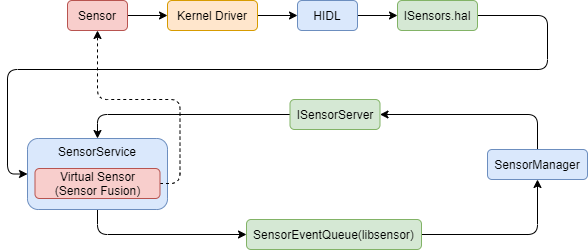

The diagram above was exported from draw.io. Its source (the exported page's mxGraphModel, read from the mxfile embedded in the PNG):
<mxGraphModel dx="1732" dy="3010" grid="1" gridSize="10" guides="1" tooltips="1" connect="1" arrows="1" fold="1" page="1" pageScale="1" pageWidth="827" pageHeight="1169" math="0" shadow="0">
  <root>
    <mxCell id="0" />
    <mxCell id="1" parent="0" />
    <mxCell id="2" style="edgeStyle=orthogonalEdgeStyle;rounded=0;orthogonalLoop=1;jettySize=auto;html=1;exitX=1;exitY=0.5;exitDx=0;exitDy=0;" edge="1" source="3" target="7" parent="1">
      <mxGeometry relative="1" as="geometry" />
    </mxCell>
    <mxCell id="3" value="Kernel Driver" style="rounded=1;whiteSpace=wrap;html=1;fillColor=#ffe6cc;strokeColor=#d79b00;" vertex="1" parent="1">
      <mxGeometry x="160" y="-639" width="90" height="30" as="geometry" />
    </mxCell>
    <mxCell id="4" style="edgeStyle=orthogonalEdgeStyle;rounded=0;orthogonalLoop=1;jettySize=auto;html=1;exitX=1;exitY=0.5;exitDx=0;exitDy=0;entryX=0;entryY=0.5;entryDx=0;entryDy=0;" edge="1" source="5" target="3" parent="1">
      <mxGeometry relative="1" as="geometry" />
    </mxCell>
    <mxCell id="5" value="Sensor" style="rounded=1;whiteSpace=wrap;html=1;fillColor=#f8cecc;strokeColor=#b85450;" vertex="1" parent="1">
      <mxGeometry x="60" y="-639" width="60" height="30" as="geometry" />
    </mxCell>
    <mxCell id="6" style="edgeStyle=orthogonalEdgeStyle;rounded=0;orthogonalLoop=1;jettySize=auto;html=1;exitX=1;exitY=0.5;exitDx=0;exitDy=0;" edge="1" source="7" target="9" parent="1">
      <mxGeometry relative="1" as="geometry" />
    </mxCell>
    <mxCell id="7" value="HIDL" style="rounded=1;whiteSpace=wrap;html=1;fillColor=#dae8fc;strokeColor=#6c8ebf;" vertex="1" parent="1">
      <mxGeometry x="290" y="-639" width="60" height="30" as="geometry" />
    </mxCell>
    <mxCell id="8" style="edgeStyle=orthogonalEdgeStyle;rounded=1;orthogonalLoop=1;jettySize=auto;html=1;exitX=1;exitY=0.5;exitDx=0;exitDy=0;entryX=0;entryY=0.5;entryDx=0;entryDy=0;" edge="1" source="9" target="11" parent="1">
      <mxGeometry relative="1" as="geometry">
        <Array as="points">
          <mxPoint x="540" y="-624" />
          <mxPoint x="540" y="-570" />
          <mxPoint y="-570" />
          <mxPoint y="-465" />
        </Array>
      </mxGeometry>
    </mxCell>
    <mxCell id="9" value="ISensors.hal" style="rounded=1;whiteSpace=wrap;html=1;fillColor=#d5e8d4;strokeColor=#82b366;" vertex="1" parent="1">
      <mxGeometry x="390" y="-639" width="80" height="30" as="geometry" />
    </mxCell>
    <mxCell id="10" style="edgeStyle=orthogonalEdgeStyle;rounded=1;orthogonalLoop=1;jettySize=auto;html=1;exitX=0.5;exitY=1;exitDx=0;exitDy=0;entryX=0;entryY=0.5;entryDx=0;entryDy=0;strokeColor=#000000;" edge="1" source="11" target="17" parent="1">
      <mxGeometry relative="1" as="geometry" />
    </mxCell>
    <mxCell id="11" value="SensorService" style="rounded=1;whiteSpace=wrap;html=1;fillColor=#dae8fc;strokeColor=#6c8ebf;verticalAlign=top;" vertex="1" parent="1">
      <mxGeometry x="20" y="-501" width="140" height="71" as="geometry" />
    </mxCell>
    <mxCell id="12" style="edgeStyle=orthogonalEdgeStyle;rounded=1;orthogonalLoop=1;jettySize=auto;html=1;exitX=0;exitY=0.5;exitDx=0;exitDy=0;entryX=0.5;entryY=0;entryDx=0;entryDy=0;strokeColor=#000000;" edge="1" source="13" target="11" parent="1">
      <mxGeometry relative="1" as="geometry" />
    </mxCell>
    <mxCell id="13" value="ISensorServer" style="rounded=1;whiteSpace=wrap;html=1;fillColor=#d5e8d4;strokeColor=#82b366;" vertex="1" parent="1">
      <mxGeometry x="282.5" y="-540" width="90" height="30" as="geometry" />
    </mxCell>
    <mxCell id="14" style="edgeStyle=orthogonalEdgeStyle;rounded=1;orthogonalLoop=1;jettySize=auto;html=1;exitX=0.5;exitY=0;exitDx=0;exitDy=0;entryX=1;entryY=0.5;entryDx=0;entryDy=0;strokeColor=#000000;" edge="1" source="15" target="13" parent="1">
      <mxGeometry relative="1" as="geometry" />
    </mxCell>
    <mxCell id="15" value="SensorManager" style="rounded=1;whiteSpace=wrap;html=1;fillColor=#dae8fc;strokeColor=#6c8ebf;" vertex="1" parent="1">
      <mxGeometry x="480" y="-490" width="100" height="30" as="geometry" />
    </mxCell>
    <mxCell id="16" style="edgeStyle=orthogonalEdgeStyle;rounded=1;orthogonalLoop=1;jettySize=auto;html=1;exitX=1;exitY=0.5;exitDx=0;exitDy=0;entryX=0.5;entryY=1;entryDx=0;entryDy=0;strokeColor=#000000;" edge="1" source="17" target="15" parent="1">
      <mxGeometry relative="1" as="geometry" />
    </mxCell>
    <mxCell id="17" value="SensorEventQueue(libsensor)" style="rounded=1;whiteSpace=wrap;html=1;fillColor=#d5e8d4;strokeColor=#82b366;" vertex="1" parent="1">
      <mxGeometry x="239" y="-420" width="175" height="30" as="geometry" />
    </mxCell>
    <mxCell id="18" style="edgeStyle=orthogonalEdgeStyle;rounded=1;orthogonalLoop=1;jettySize=auto;html=1;exitX=1;exitY=0.5;exitDx=0;exitDy=0;entryX=0.5;entryY=1;entryDx=0;entryDy=0;strokeColor=#000000;dashed=1;" edge="1" source="19" target="5" parent="1">
      <mxGeometry relative="1" as="geometry" />
    </mxCell>
    <mxCell id="19" value="Virtual Sensor&lt;br&gt;(Sensor Fusion)" style="rounded=1;whiteSpace=wrap;html=1;fillColor=#f8cecc;strokeColor=#b85450;" vertex="1" parent="1">
      <mxGeometry x="27.5" y="-471" width="125" height="30" as="geometry" />
    </mxCell>
  </root>
</mxGraphModel>